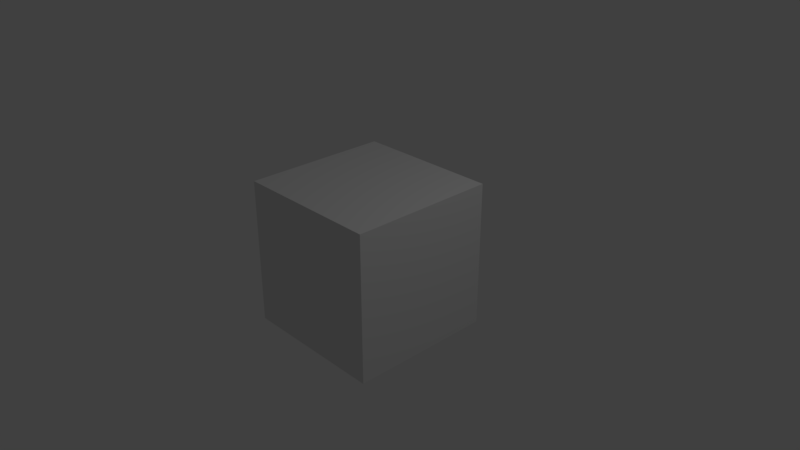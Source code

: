 # Source: startup.blend  (saved by Blender 2.78.0; exported with 4.5.12 LTS)
import bpy
from mathutils import Matrix  # noqa: F401  (used for matrix-valued properties, if any)

bpy.ops.wm.read_factory_settings(use_empty=True)
scene = bpy.context.scene
scene.name = 'Scene'

# ---- collections
col_collection_1 = bpy.data.collections.new('Collection 1'); scene.collection.children.link(col_collection_1)

# ---- world
world_world = bpy.data.worlds.new('World'); scene.world = world_world
world_world.color = (0.05088, 0.05088, 0.05088)
world_world.use_sun_shadow = False
world_world.sun_shadow_jitter_overblur = 0.0
world_world.cycles.sampling_method = 'MANUAL'

# ---- cameras
cam_camera = bpy.data.cameras.new('Camera')
cam_camera.clip_end = 100.0
cam_camera.lens = 35.0
cam_camera.sensor_width = 32.0
cam_camera.sensor_height = 18.0
cam_camera.ortho_scale = 7.314
cam_camera.dof.focus_distance = 0.0
cam_camera.dof.aperture_fstop = 128.0

# ---- lights
light_lamp = bpy.data.lights.new('Lamp', 'POINT')
light_lamp.transmission_factor = 0.0
light_lamp.cutoff_distance = 30.0
light_lamp.energy = 100.0
light_lamp.shadow_buffer_clip_start = 1.001
light_lamp.shadow_soft_size = 0.1
light_lamp.shadow_maximum_resolution = 0.006
light_lamp.use_absolute_resolution = True

# ---- meshes
me_cube_010 = bpy.data.meshes.new('Cube.010')
me_cube_010.from_pydata([(-1.0, -1.0, -1.0), (-1.0, -1.0, 1.0), (-1.0, 1.0, -1.0), (-1.0, 1.0, 1.0), (1.0, -1.0, -1.0), (1.0, -1.0, 1.0), (1.0, 1.0, -1.0), (1.0, 1.0, 1.0)], [], [(0, 1, 3, 2), (2, 3, 7, 6), (6, 7, 5, 4), (4, 5, 1, 0), (2, 6, 4, 0), (7, 3, 1, 5)])
me_cube_010.use_remesh_preserve_volume = False
me_cube_010.use_remesh_preserve_attributes = False
me_cube_010.use_mirror_vertex_groups = False
me_cube_010.update()

# ---- objects
ob_cube = bpy.data.objects.new('Cube', me_cube_010)
ob_lamp = bpy.data.objects.new('Lamp', light_lamp)
ob_camera = bpy.data.objects.new('Camera', cam_camera)

# ---- transforms, parenting, visibility, modifiers, constraints
ob_cube.location = (0.0, 0.0, 0.0)
ob_cube.lineart.crease_threshold = 0.0
ob_lamp.location = (4.076, 1.005, 5.904)
ob_lamp.rotation_euler = (0.6503, 0.05522, 1.866)
ob_lamp.lock_rotations_4d = False
ob_lamp.empty_display_type = 'ARROWS'
ob_lamp.color = (0.0, 0.0, 0.0, 0.0)
ob_lamp.lineart.crease_threshold = 0.0
ob_camera.location = (7.481, -6.508, 5.344)
ob_camera.rotation_euler = (1.109, 0.0, 0.8149)
ob_camera.lock_rotations_4d = False
ob_camera.empty_display_type = 'ARROWS'
ob_camera.color = (0.0, 0.0, 0.0, 0.0)
ob_camera.display_type = 'WIRE'
ob_camera.lineart.crease_threshold = 0.0

# ---- collection membership
col_collection_1.objects.link(ob_cube)
col_collection_1.objects.link(ob_lamp)
col_collection_1.objects.link(ob_camera)

# ---- scene / render settings (as saved in the file)
scene.camera = ob_camera
scene.frame_start = 1; scene.frame_end = 28; scene.frame_set(2)
scene.render.engine = 'BLENDER_EEVEE_NEXT'
scene.render.resolution_percentage = 50
scene.render.dither_intensity = 0.0
scene.cycles.use_denoising = False
scene.cycles.samples = 128
scene.cycles.sampling_pattern = 'TABULATED_SOBOL'
scene.cycles.light_sampling_threshold = 0.0
scene.cycles.use_adaptive_sampling = False
scene.cycles.use_light_tree = False
scene.cycles.blur_glossy = 0.0
scene.cycles.sample_clamp_indirect = 0.0
scene.view_settings.view_transform = 'Standard'
bpy.context.view_layer.update()
